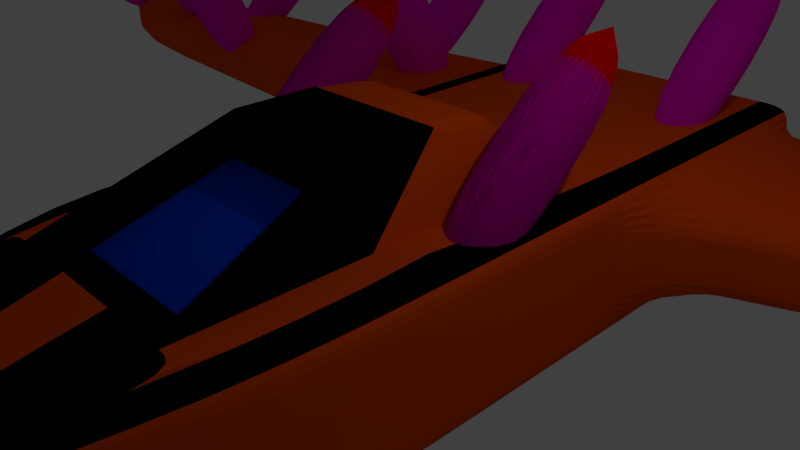 # Source: Enemy15.blend  (saved by Blender 2.70.0; exported with 4.5.12 LTS)
import bpy
from mathutils import Matrix  # noqa: F401  (used for matrix-valued properties, if any)

bpy.ops.wm.read_factory_settings(use_empty=True)
scene = bpy.context.scene
scene.name = 'Scene'

# ---- collections
col_collection_1 = bpy.data.collections.new('Collection 1'); scene.collection.children.link(col_collection_1)

# ---- materials (node trees are filled in below, after node groups)
mat_material = bpy.data.materials.new('Material')
mat_material.alpha_threshold = 0.0
mat_material.use_transparent_shadow = False
mat_material.diffuse_color = (0.8, 0.07793, 0.0, 1.0)
mat_material.roughness = 0.5
mat_material.line_color = (0.0, 0.0, 0.0, 1.0)
mat_material_001 = bpy.data.materials.new('Material.001')
mat_material_001.alpha_threshold = 0.0
mat_material_001.use_transparent_shadow = False
mat_material_001.diffuse_color = (0.8, 0.0, 0.5663, 1.0)
mat_material_001.roughness = 0.5
mat_material_001.line_color = (0.0, 0.0, 0.0, 1.0)
mat_material_002 = bpy.data.materials.new('Material.002')
mat_material_002.alpha_threshold = 0.0
mat_material_002.use_transparent_shadow = False
mat_material_002.diffuse_color = (1.0, 0.0, 0.0, 1.0)
mat_material_002.roughness = 0.5
mat_material_002.line_color = (0.0, 0.0, 0.0, 1.0)
mat_material_003 = bpy.data.materials.new('Material.003')
mat_material_003.alpha_threshold = 0.0
mat_material_003.use_transparent_shadow = False
mat_material_003.diffuse_color = (0.0, 0.0, 0.0, 1.0)
mat_material_003.roughness = 0.5
mat_material_003.line_color = (0.0, 0.0, 0.0, 1.0)
mat_material_004 = bpy.data.materials.new('Material.004')
mat_material_004.alpha_threshold = 0.0
mat_material_004.use_transparent_shadow = False
mat_material_004.diffuse_color = (0.0, 0.05936, 0.8, 1.0)
mat_material_004.roughness = 0.5
mat_material_004.line_color = (0.0, 0.0, 0.0, 1.0)
mat_material_005 = bpy.data.materials.new('Material.005')
mat_material_005.alpha_threshold = 0.0
mat_material_005.use_transparent_shadow = False
mat_material_005.diffuse_color = (0.8, 0.753, 0.0, 1.0)
mat_material_005.roughness = 0.5
mat_material_005.line_color = (0.0, 0.0, 0.0, 1.0)

# ---- material node trees

# ---- world
world_world = bpy.data.worlds.new('World'); scene.world = world_world
world_world.color = (0.05088, 0.05088, 0.05088)
world_world.use_sun_shadow = False
world_world.sun_shadow_jitter_overblur = 0.0
world_world.cycles.sampling_method = 'MANUAL'
world_world.cycles.sample_map_resolution = 256

# ---- cameras
cam_camera = bpy.data.cameras.new('Camera')
cam_camera.clip_end = 100.0
cam_camera.lens = 35.0
cam_camera.sensor_width = 32.0
cam_camera.sensor_height = 18.0
cam_camera.ortho_scale = 7.314
cam_camera.dof.focus_distance = 0.0
cam_camera.dof.aperture_fstop = 128.0

# ---- lights
light_lamp = bpy.data.lights.new('Lamp', 'POINT')
light_lamp.transmission_factor = 0.0
light_lamp.cutoff_distance = 30.0
light_lamp.energy = 100.0
light_lamp.shadow_buffer_clip_start = 1.001
light_lamp.shadow_soft_size = 0.1
light_lamp.shadow_maximum_resolution = 0.006
light_lamp.use_absolute_resolution = True
light_lamp.cycles.use_multiple_importance_sampling = False

# ---- meshes
me_cube = bpy.data.meshes.new('Cube')
me_cube.from_pydata([(0.0, 6.216, 1.028), (0.0, -6.216, 0.4509), (1.148, -6.216, 0.4509), (2.388, 6.216, 1.028), (0.0, 6.216, -1.028), (0.0, -6.216, -0.4509), (1.148, -6.216, -0.4509), (2.388, 6.216, -1.028), (0.4776, 6.216, 1.028), (0.9552, 6.216, 1.028), (1.433, 6.216, 1.028), (1.91, 6.216, 1.028), (0.3105, -6.216, 0.4509), (0.5199, -6.216, 0.4509), (0.7294, -6.216, 0.4509), (0.9389, -6.216, 0.4509), (0.9389, -6.216, -0.4509), (0.7294, -6.216, -0.4509), (0.5199, -6.216, -0.4509), (0.3105, -6.216, -0.4509), (1.91, 6.216, -1.028), (1.433, 6.216, -1.028), (0.9552, 6.216, -1.028), (0.4776, 6.216, -1.028), (0.0, -3.741, 1.028), (1.91, 7.103, -0.6168), (0.0, 1.232, 1.028), (0.0, 3.718, 1.028), (2.388, 3.718, 1.028), (2.388, 1.232, 1.028), (2.388, -1.255, 1.028), (2.388, -3.741, 1.028), (0.0, -3.741, -1.028), (0.0, -1.255, -1.028), (0.0, 1.232, -1.028), (0.0, 3.718, -1.028), (2.388, 3.718, -1.028), (2.388, 1.232, -1.028), (2.388, -1.255, -1.028), (2.388, -3.741, -1.028), (1.91, 3.718, 1.028), (1.91, 1.232, 1.028), (1.91, -1.255, 1.028), (1.91, -3.741, 1.028), (1.433, 3.718, 1.028), (1.433, 1.232, 1.028), (1.433, -1.255, 1.028), (1.433, -3.741, 1.028), (0.9552, 3.718, 1.028), (0.9552, 1.232, 1.028), (1.91, 7.103, 0.2056), (0.9552, -3.741, 1.028), (0.4776, 3.718, 1.028), (0.4776, 1.232, 1.028), (1.91, 7.103, -0.2056), (0.4776, -3.741, 1.028), (1.91, -3.741, -1.028), (1.91, -1.255, -1.028), (1.91, 1.232, -1.028), (1.91, 3.718, -1.028), (1.433, -3.741, -1.028), (1.433, -1.255, -1.028), (1.433, 1.232, -1.028), (1.433, 3.718, -1.028), (0.9552, -3.741, -1.028), (0.9552, -1.255, -1.028), (0.9552, 1.232, -1.028), (0.9552, 3.718, -1.028), (0.4776, -3.741, -1.028), (0.4776, -1.255, -1.028), (0.4776, 1.232, -1.028), (0.4776, 3.718, -1.028), (0.0, 6.216, -0.6168), (0.0, 6.216, -0.2056), (0.0, 6.216, 0.2056), (0.0, 6.216, 0.6168), (0.0, -6.216, -0.2705), (0.0, -6.216, -0.09018), (0.0, -6.216, 0.09018), (0.0, -6.216, 0.2705), (1.148, -6.216, -0.2705), (1.148, -6.216, -0.09018), (1.148, -6.216, 0.09018), (1.148, -6.216, 0.2705), (2.388, 6.216, -0.6168), (2.388, 6.216, -0.2056), (2.388, 6.216, 0.2056), (2.388, 6.216, 0.6168), (1.91, 6.216, -0.6168), (1.91, 6.216, -0.2056), (1.91, 6.216, 0.2056), (1.91, 6.216, 0.6168), (1.433, 6.216, -0.6168), (1.666, 7.103, 0.4068), (1.666, 7.103, -0.1356), (1.433, 6.216, 0.6168), (0.9552, 6.216, -0.6168), (1.666, 7.103, 0.1356), (1.666, 7.103, -0.4068), (0.9552, 6.216, 0.6168), (0.4776, 6.216, -0.6168), (0.4776, 6.216, -0.2056), (0.4776, 6.216, 0.2056), (0.4776, 6.216, 0.6168), (0.9389, -6.216, 0.2705), (0.9389, -6.216, 0.09018), (0.9389, -6.216, -0.09018), (0.9389, -6.216, -0.2705), (0.7294, -6.216, 0.2705), (0.7294, -6.216, 0.09018), (0.7294, -6.216, -0.09018), (0.7294, -6.216, -0.2705), (0.5199, -6.216, 0.2705), (0.5199, -6.216, 0.09018), (0.5199, -6.216, -0.09018), (0.5199, -6.216, -0.2705), (0.3105, -6.216, 0.2705), (0.3105, -6.216, 0.09018), (0.3105, -6.216, -0.09018), (0.3105, -6.216, -0.2705), (2.388, 3.718, 0.6168), (2.388, 3.718, 0.2056), (2.388, 3.718, -0.2056), (2.388, 3.718, -0.6168), (2.388, 1.232, 0.6168), (2.388, 1.232, 0.2056), (2.388, 1.232, -0.2056), (2.388, 1.232, -0.6168), (2.388, -1.255, 0.6168), (2.388, -1.255, 0.2056), (2.388, -1.255, -0.2056), (2.388, -1.255, -0.6168), (2.388, -3.741, 0.6168), (2.388, -3.741, 0.2056), (2.388, -3.741, -0.2056), (2.388, -3.741, -0.6168), (15.41, 6.216, -0.6169), (15.41, 6.216, -0.2056), (15.41, 6.216, 0.2056), (15.41, 6.216, 0.6168), (15.41, 3.718, 0.6168), (15.41, 3.718, 0.2056), (15.41, 3.718, -0.2056), (15.41, 3.718, -0.6169), (8.661, 4.698, 0.08939), (8.738, 3.073, 3.317), (3.707, 3.977, 3.364), (3.629, 5.602, 0.1369), (3.807, 4.012, 3.38), (3.729, 5.637, 0.1519), (3.912, 4.029, 3.385), (3.834, 5.654, 0.1578), (4.019, 4.027, 3.382), (3.941, 5.652, 0.1543), (4.123, 4.006, 3.369), (4.045, 5.631, 0.1415), (4.22, 3.968, 3.348), (4.142, 5.593, 0.1199), (4.307, 3.914, 3.318), (4.229, 5.539, 0.09039), (4.38, 3.845, 3.282), (4.302, 5.47, 0.05402), (4.436, 3.765, 3.24), (4.359, 5.39, 0.01224), (4.474, 3.676, 3.194), (4.396, 5.301, -0.03337), (4.492, 3.582, 3.147), (4.414, 5.207, -0.08104), (4.489, 3.487, 3.099), (4.411, 5.112, -0.1289), (4.464, 3.394, 3.052), (4.387, 5.019, -0.1752), (4.421, 3.306, 3.009), (4.343, 4.931, -0.2182), (4.359, 3.228, 2.972), (4.281, 4.853, -0.256), (4.281, 3.162, 2.94), (4.203, 4.787, -0.2874), (4.191, 3.111, 2.916), (4.113, 4.736, -0.3111), (4.091, 3.076, 2.901), (4.013, 4.701, -0.3262), (3.986, 3.059, 2.895), (3.908, 4.684, -0.3321), (3.879, 3.061, 2.899), (3.801, 4.686, -0.3286), (3.775, 3.081, 2.912), (3.697, 4.706, -0.3158), (3.678, 3.12, 2.933), (3.6, 4.745, -0.2942), (3.591, 3.174, 2.963), (3.513, 4.799, -0.2646), (3.518, 3.243, 2.999), (3.44, 4.868, -0.2283), (3.461, 3.323, 3.041), (3.383, 4.948, -0.1865), (3.423, 3.412, 3.087), (3.346, 5.037, -0.1409), (3.406, 3.506, 3.134), (3.328, 5.131, -0.09321), (3.409, 3.601, 3.182), (3.331, 5.226, -0.0453), (3.433, 3.694, 3.229), (3.355, 5.319, 0.0009969), (3.477, 3.781, 3.271), (3.399, 5.407, 0.04391), (3.539, 3.86, 3.309), (3.461, 5.485, 0.08178), (3.617, 3.926, 3.341), (3.539, 5.551, 0.1132), (8.838, 3.107, 3.332), (8.76, 4.732, 0.1045), (8.943, 3.124, 3.338), (8.866, 4.749, 0.1104), (9.05, 3.122, 3.334), (8.972, 4.747, 0.1068), (9.154, 3.102, 3.322), (9.076, 4.727, 0.09405), (9.251, 3.064, 3.3), (9.173, 4.689, 0.07246), (9.338, 3.009, 3.27), (9.26, 4.634, 0.04292), (9.411, 2.94, 3.234), (9.333, 4.565, 0.00656), (9.468, 2.86, 3.192), (9.39, 4.485, -0.03523), (9.505, 2.771, 3.147), (9.428, 4.396, -0.08083), (9.523, 2.677, 3.099), (9.445, 4.303, -0.1285), (9.52, 2.582, 3.051), (9.442, 4.207, -0.1764), (9.496, 2.489, 3.005), (9.418, 4.114, -0.2227), (9.452, 2.402, 2.962), (9.374, 4.027, -0.2656), (9.39, 2.324, 2.924), (9.312, 3.949, -0.3035), (9.312, 2.257, 2.893), (9.234, 3.883, -0.3349), (9.222, 2.206, 2.869), (9.144, 3.831, -0.3586), (9.122, 2.171, 2.854), (9.044, 3.796, -0.3736), (9.017, 2.155, 2.848), (8.939, 3.78, -0.3795), (8.91, 2.157, 2.852), (8.832, 3.782, -0.376), (8.806, 2.177, 2.864), (8.728, 3.802, -0.3632), (8.709, 2.215, 2.886), (8.631, 3.84, -0.3416), (8.622, 2.27, 2.915), (8.544, 3.895, -0.3121), (8.549, 2.338, 2.952), (8.471, 3.963, -0.2757), (8.492, 2.419, 2.994), (8.415, 4.044, -0.2339), (8.455, 2.507, 3.039), (8.377, 4.133, -0.1883), (8.437, 2.601, 3.087), (8.359, 4.226, -0.1407), (8.44, 2.697, 3.135), (8.363, 4.322, -0.09277), (8.464, 2.79, 3.181), (8.387, 4.415, -0.04647), (8.508, 2.877, 3.224), (8.43, 4.502, -0.003557), (8.57, 2.955, 3.262), (8.492, 4.58, 0.03432), (8.648, 3.021, 3.293), (8.57, 4.646, 0.0657), (11.2, 5.411, 0.3117), (11.27, 3.785, 3.539), (11.37, 3.82, 3.554), (11.29, 5.445, 0.3268), (11.48, 3.837, 3.56), (11.4, 5.462, 0.3327), (11.58, 3.835, 3.557), (11.51, 5.46, 0.3291), (11.69, 3.815, 3.544), (11.61, 5.44, 0.3163), (11.79, 3.776, 3.522), (11.71, 5.401, 0.2948), (11.87, 3.722, 3.493), (11.79, 5.347, 0.2652), (11.95, 3.653, 3.456), (11.87, 5.278, 0.2289), (12.0, 3.573, 3.415), (11.92, 5.198, 0.1871), (12.04, 3.484, 3.369), (11.96, 5.109, 0.1415), (12.06, 3.39, 3.321), (11.98, 5.015, 0.09379), (12.05, 3.295, 3.273), (11.98, 4.92, 0.04589), (12.03, 3.202, 3.227), (11.95, 4.827, -0.0004087), (11.99, 3.115, 3.184), (11.91, 4.74, -0.04332), (11.92, 3.036, 3.146), (11.85, 4.661, -0.0812), (11.85, 2.97, 3.115), (11.77, 4.595, -0.1126), (11.76, 2.919, 3.091), (11.68, 4.544, -0.1363), (11.66, 2.884, 3.076), (11.58, 4.509, -0.1513), (11.55, 2.867, 3.07), (11.47, 4.493, -0.1572), (11.44, 2.869, 3.074), (11.37, 4.494, -0.1537), (11.34, 2.89, 3.087), (11.26, 4.515, -0.1409), (11.24, 2.928, 3.108), (11.17, 4.553, -0.1193), (11.16, 2.983, 3.138), (11.08, 4.608, -0.0898), (11.08, 3.051, 3.174), (11.01, 4.676, -0.05344), (11.03, 3.132, 3.216), (10.95, 4.757, -0.01165), (10.99, 3.22, 3.262), (10.91, 4.845, 0.03396), (10.97, 3.314, 3.309), (10.89, 4.939, 0.08163), (10.97, 3.409, 3.357), (10.9, 5.034, 0.1295), (11.0, 3.503, 3.403), (10.92, 5.128, 0.1758), (11.04, 3.59, 3.446), (10.97, 5.215, 0.2187), (11.1, 3.668, 3.484), (11.03, 5.293, 0.2566), (11.18, 3.734, 3.516), (11.1, 5.359, 0.288), (14.34, 4.905, 0.08546), (16.25, 4.279, 3.093), (16.31, 4.208, 3.04), (14.4, 4.834, 0.03294), (16.35, 4.123, 2.994), (14.45, 4.749, -0.01324), (16.38, 4.027, 2.956), (14.48, 4.653, -0.05131), (16.39, 3.925, 2.927), (14.49, 4.551, -0.0798), (16.39, 3.82, 2.91), (14.48, 4.446, -0.09761), (16.36, 3.716, 2.903), (14.46, 4.342, -0.1041), (16.32, 3.618, 2.908), (14.42, 4.244, -0.09893), (16.27, 3.528, 2.925), (14.36, 4.154, -0.08237), (16.2, 3.451, 2.952), (14.29, 4.077, -0.05505), (16.12, 3.389, 2.989), (14.21, 4.015, -0.018), (16.03, 3.345, 3.034), (14.13, 3.971, 0.02734), (15.94, 3.321, 3.086), (14.04, 3.947, 0.07924), (15.85, 3.317, 3.143), (13.95, 3.943, 0.1357), (15.76, 3.333, 3.202), (13.86, 3.959, 0.1946), (15.68, 3.369, 3.261), (13.78, 3.995, 0.2535), (15.61, 3.424, 3.318), (13.71, 4.05, 0.3104), (15.55, 3.496, 3.37), (13.65, 4.122, 0.3629), (15.51, 3.581, 3.416), (13.6, 4.207, 0.4091), (15.48, 3.676, 3.454), (13.57, 4.302, 0.4471), (15.47, 3.779, 3.483), (13.56, 4.405, 0.4756), (15.47, 3.884, 3.501), (13.57, 4.51, 0.4935), (15.5, 3.987, 3.507), (13.59, 4.613, 0.4999), (15.54, 4.086, 3.502), (13.63, 4.712, 0.4948), (15.59, 4.176, 3.485), (13.69, 4.802, 0.4782), (15.66, 4.253, 3.458), (13.76, 4.879, 0.4509), (15.74, 4.314, 3.421), (13.84, 4.94, 0.4138), (15.83, 4.358, 3.376), (13.92, 4.984, 0.3685), (15.92, 4.383, 3.324), (14.01, 5.009, 0.3166), (16.01, 4.387, 3.267), (14.1, 5.013, 0.2601), (16.09, 4.37, 3.208), (14.19, 4.996, 0.2013), (16.18, 4.334, 3.149), (14.27, 4.96, 0.1423), (5.11, 8.555, 2.107), (5.121, 5.595, -0.4296), (5.014, 8.552, 2.11), (5.024, 5.592, -0.4265), (4.92, 8.537, 2.127), (4.931, 5.577, -0.4093), (4.833, 8.51, 2.158), (4.843, 5.55, -0.3784), (4.755, 8.473, 2.201), (4.765, 5.513, -0.3352), (4.689, 8.426, 2.255), (4.7, 5.466, -0.2812), (4.639, 8.373, 2.318), (4.65, 5.413, -0.2186), (4.606, 8.314, 2.387), (4.617, 5.353, -0.1498), (4.592, 8.251, 2.459), (4.602, 5.291, -0.07736), (4.596, 8.189, 2.533), (4.606, 5.229, -0.004099), (4.619, 8.128, 2.604), (4.629, 5.168, 0.06716), (4.66, 8.071, 2.67), (4.67, 5.111, 0.1337), (4.717, 8.02, 2.73), (4.727, 5.06, 0.1929), (4.788, 7.978, 2.779), (4.798, 5.018, 0.2425), (4.871, 7.946, 2.817), (4.881, 4.985, 0.2807), (4.961, 7.924, 2.843), (4.972, 4.964, 0.3059), (5.057, 7.915, 2.854), (5.067, 4.955, 0.3173), (5.153, 7.918, 2.851), (5.164, 4.958, 0.3142), (5.247, 7.933, 2.834), (5.257, 4.973, 0.297), (5.334, 7.96, 2.803), (5.345, 5.0, 0.2661), (5.412, 7.997, 2.76), (5.423, 5.037, 0.2229), (5.478, 8.043, 2.706), (5.488, 5.083, 0.1689), (5.528, 8.097, 2.643), (5.538, 5.137, 0.1063), (5.561, 8.156, 2.574), (5.571, 5.196, 0.03749), (5.575, 8.219, 2.502), (5.586, 5.258, -0.03495), (5.571, 8.281, 2.428), (5.582, 5.321, -0.1082), (5.548, 8.342, 2.357), (5.559, 5.382, -0.1795), (5.507, 8.399, 2.291), (5.518, 5.439, -0.246), (5.45, 8.45, 2.231), (5.461, 5.49, -0.3052), (5.379, 8.492, 2.182), (5.389, 5.532, -0.3549), (5.296, 8.524, 2.144), (5.307, 5.564, -0.393), (10.19, 8.072, 2.027), (10.2, 5.111, -0.5099), (5.216, 5.586, -0.4183), (5.206, 8.546, 2.118), (10.09, 8.069, 2.03), (10.1, 5.108, -0.5068), (9.999, 8.053, 2.047), (10.01, 5.093, -0.4896), (9.911, 8.027, 2.078), (9.922, 5.067, -0.4587), (9.834, 7.989, 2.121), (9.844, 5.029, -0.4155), (9.768, 7.943, 2.175), (9.779, 4.983, -0.3615), (9.718, 7.889, 2.238), (9.729, 4.929, -0.2989), (9.685, 7.83, 2.307), (9.696, 4.87, -0.2301), (9.671, 7.768, 2.379), (9.681, 4.808, -0.1577), (9.675, 7.705, 2.452), (9.685, 4.745, -0.0844), (9.698, 7.644, 2.524), (9.708, 4.684, -0.01314), (9.739, 7.587, 2.59), (9.749, 4.627, 0.05338), (9.796, 7.537, 2.649), (9.806, 4.577, 0.1126), (9.867, 7.494, 2.699), (9.877, 4.534, 0.1623), (9.949, 7.462, 2.737), (9.96, 4.502, 0.2004), (10.04, 7.441, 2.762), (10.05, 4.481, 0.2257), (10.14, 7.431, 2.774), (10.15, 4.471, 0.237), (10.23, 7.434, 2.771), (10.24, 4.474, 0.2339), (10.33, 7.449, 2.753), (10.34, 4.489, 0.2167), (10.41, 7.476, 2.722), (10.42, 4.516, 0.1858), (10.49, 7.514, 2.679), (10.5, 4.553, 0.1426), (10.56, 7.56, 2.625), (10.57, 4.6, 0.08864), (10.61, 7.614, 2.563), (10.62, 4.654, 0.02604), (10.64, 7.673, 2.494), (10.65, 4.713, -0.0428), (10.65, 7.735, 2.421), (10.66, 4.775, -0.1152), (10.65, 7.798, 2.348), (10.66, 4.838, -0.1885), (10.63, 7.859, 2.277), (10.64, 4.899, -0.2598), (10.59, 7.916, 2.21), (10.6, 4.955, -0.3263), (10.53, 7.966, 2.151), (10.54, 5.006, -0.3855), (10.46, 8.008, 2.102), (10.47, 5.048, -0.4351), (10.38, 8.041, 2.063), (10.39, 5.081, -0.4733), (10.3, 5.102, -0.4985), (10.28, 8.062, 2.038), (12.73, 7.619, 1.836), (12.74, 4.658, -0.7005), (12.64, 7.616, 1.839), (12.65, 4.655, -0.6974), (12.54, 7.6, 1.857), (12.55, 4.64, -0.6801), (12.45, 7.574, 1.887), (12.46, 4.614, -0.6493), (12.38, 7.536, 1.931), (12.39, 4.576, -0.6061), (12.31, 7.49, 1.985), (12.32, 4.53, -0.5521), (12.26, 7.436, 2.047), (12.27, 4.476, -0.4895), (12.23, 7.377, 2.116), (12.24, 4.417, -0.4207), (12.21, 7.315, 2.188), (12.22, 4.355, -0.3482), (12.22, 7.252, 2.262), (12.23, 4.292, -0.275), (12.24, 7.191, 2.333), (12.25, 4.231, -0.2037), (12.28, 7.134, 2.399), (12.29, 4.174, -0.1372), (12.34, 7.084, 2.459), (12.35, 4.124, -0.07799), (12.41, 7.041, 2.508), (12.42, 4.081, -0.02834), (12.49, 7.009, 2.546), (12.5, 4.049, 0.009833), (12.58, 6.988, 2.572), (12.59, 4.028, 0.03506), (12.68, 6.978, 2.583), (12.69, 4.018, 0.04637), (12.77, 6.981, 2.58), (12.78, 4.021, 0.04333), (12.87, 6.996, 2.563), (12.88, 4.036, 0.02606), (12.96, 7.023, 2.532), (12.97, 4.063, -0.00478), (13.03, 7.06, 2.489), (13.04, 4.1, -0.048), (13.1, 7.107, 2.435), (13.11, 4.147, -0.102), (13.15, 7.161, 2.372), (13.16, 4.201, -0.1646), (13.18, 7.22, 2.303), (13.19, 4.26, -0.2334), (13.2, 7.282, 2.231), (13.21, 4.322, -0.3058), (13.19, 7.345, 2.158), (13.2, 4.385, -0.3791), (13.17, 7.406, 2.086), (13.18, 4.446, -0.4503), (13.13, 7.463, 2.02), (13.14, 4.502, -0.5169), (13.07, 7.513, 1.961), (13.08, 4.553, -0.5761), (13.0, 7.555, 1.911), (13.01, 4.595, -0.6257), (12.92, 7.588, 1.873), (12.93, 4.628, -0.6639), (12.84, 4.649, -0.6891), (12.83, 7.609, 1.848), (1.469, 7.42, 2.717), (1.48, 4.459, 0.1803), (1.373, 7.417, 2.72), (1.383, 4.456, 0.1834), (1.279, 7.401, 2.737), (1.289, 4.441, 0.2007), (1.191, 7.375, 2.768), (1.202, 4.415, 0.2315), (1.113, 7.337, 2.811), (1.124, 4.377, 0.2747), (1.048, 7.291, 2.865), (1.059, 4.331, 0.3287), (0.9982, 7.237, 2.928), (1.009, 4.277, 0.3913), (0.9652, 7.178, 2.997), (0.9756, 4.218, 0.4601), (0.9505, 7.116, 3.069), (0.9609, 4.156, 0.5326), (0.9547, 7.053, 3.142), (0.9652, 4.093, 0.6058), (0.9777, 6.992, 3.214), (0.9881, 4.032, 0.6771), (1.018, 6.935, 3.28), (1.029, 3.975, 0.7436), (1.076, 6.885, 3.339), (1.086, 3.925, 0.8028), (1.147, 6.842, 3.389), (1.157, 3.882, 0.8525), (1.229, 6.81, 3.427), (1.24, 3.85, 0.8906), (1.32, 6.789, 3.453), (1.331, 3.829, 0.9159), (1.416, 6.779, 3.464), (1.426, 3.819, 0.9272), (1.512, 6.782, 3.461), (1.522, 3.822, 0.9241), (1.606, 6.797, 3.444), (1.616, 3.837, 0.9069), (1.693, 6.824, 3.413), (1.704, 3.864, 0.876), (1.771, 6.861, 3.369), (1.782, 3.901, 0.8328), (1.836, 6.908, 3.316), (1.847, 3.948, 0.7788), (1.886, 6.962, 3.253), (1.897, 4.002, 0.7162), (1.919, 7.021, 3.184), (1.93, 4.061, 0.6474), (1.934, 7.083, 3.112), (1.945, 4.123, 0.575), (1.93, 7.146, 3.038), (1.94, 4.186, 0.5017), (1.907, 7.207, 2.967), (1.917, 4.247, 0.4304), (1.866, 7.264, 2.901), (1.877, 4.303, 0.3639), (1.809, 7.314, 2.841), (1.819, 4.354, 0.3047), (1.738, 7.356, 2.792), (1.748, 4.396, 0.2551), (1.655, 7.389, 2.754), (1.666, 4.429, 0.2169), (1.575, 4.45, 0.1917), (1.565, 7.41, 2.728), (1.859, 2.545, 2.546), (1.87, -0.4156, 0.009795), (1.763, 2.542, 2.549), (1.773, -0.4185, 0.01283), (1.669, 2.526, 2.567), (1.679, -0.4337, 0.0301), (1.581, 2.5, 2.598), (1.592, -0.4604, 0.06095), (1.503, 2.462, 2.641), (1.514, -0.4977, 0.1042), (1.438, 2.416, 2.695), (1.449, -0.5442, 0.1581), (1.388, 2.362, 2.757), (1.399, -0.598, 0.2207), (1.355, 2.303, 2.826), (1.366, -0.6571, 0.2896), (1.34, 2.241, 2.899), (1.351, -0.7193, 0.362), (1.345, 2.178, 2.972), (1.355, -0.782, 0.4353), (1.368, 2.117, 3.043), (1.378, -0.843, 0.5065), (1.408, 2.06, 3.11), (1.419, -0.8999, 0.573), (1.466, 2.01, 3.169), (1.476, -0.9504, 0.6323), (1.537, 1.967, 3.219), (1.547, -0.9927, 0.6819), (1.619, 1.935, 3.257), (1.63, -1.025, 0.7201), (1.71, 1.914, 3.282), (1.721, -1.046, 0.7453), (1.806, 1.904, 3.293), (1.816, -1.056, 0.7566), (1.902, 1.907, 3.29), (1.912, -1.053, 0.7536), (1.996, 1.922, 3.273), (2.006, -1.038, 0.7363), (2.083, 1.949, 3.242), (2.094, -1.011, 0.7055), (2.161, 1.987, 3.199), (2.172, -0.9736, 0.6622), (2.226, 2.033, 3.145), (2.237, -0.9272, 0.6083), (2.276, 2.087, 3.082), (2.287, -0.8734, 0.5457), (2.309, 2.146, 3.014), (2.32, -0.8143, 0.4769), (2.324, 2.208, 2.941), (2.335, -0.7521, 0.4044), (2.32, 2.271, 2.868), (2.33, -0.6894, 0.3312), (2.297, 2.332, 2.797), (2.307, -0.6284, 0.2599), (2.256, 2.389, 2.73), (2.267, -0.5715, 0.1934), (2.199, 2.439, 2.671), (2.209, -0.521, 0.1342), (2.128, 2.481, 2.621), (2.138, -0.4787, 0.08451), (2.045, 2.514, 2.583), (2.056, -0.4463, 0.04633), (1.965, -0.425, 0.02111), (1.955, 2.535, 2.558), (1.859, 2.545, 2.546), (1.87, -0.4156, 0.009795), (1.763, 2.542, 2.549), (1.773, -0.4185, 0.01283), (1.669, 2.526, 2.567), (1.679, -0.4337, 0.0301), (1.581, 2.5, 2.598), (1.592, -0.4604, 0.06095), (1.503, 2.462, 2.641), (1.514, -0.4977, 0.1042), (1.438, 2.416, 2.695), (1.449, -0.5442, 0.1581), (1.388, 2.362, 2.757), (1.399, -0.598, 0.2207), (1.355, 2.303, 2.826), (1.366, -0.6571, 0.2896), (1.34, 2.241, 2.899), (1.351, -0.7193, 0.362), (1.345, 2.178, 2.972), (1.355, -0.782, 0.4353), (1.368, 2.117, 3.043), (1.378, -0.843, 0.5065), (1.408, 2.06, 3.11), (1.419, -0.8999, 0.573), (1.466, 2.01, 3.169), (1.476, -0.9504, 0.6323), (1.537, 1.967, 3.219), (1.547, -0.9927, 0.6819), (1.619, 1.935, 3.257), (1.63, -1.025, 0.7201), (1.71, 1.914, 3.282), (1.721, -1.046, 0.7453), (1.806, 1.904, 3.293), (1.816, -1.056, 0.7566), (1.902, 1.907, 3.29), (1.912, -1.053, 0.7536), (1.996, 1.922, 3.273), (2.006, -1.038, 0.7363), (2.083, 1.949, 3.242), (2.094, -1.011, 0.7055), (2.161, 1.987, 3.199), (2.172, -0.9736, 0.6622), (2.226, 2.033, 3.145), (2.237, -0.9272, 0.6083), (2.276, 2.087, 3.082), (2.287, -0.8734, 0.5457), (2.309, 2.146, 3.014), (2.32, -0.8143, 0.4769), (2.324, 2.208, 2.941), (2.335, -0.7521, 0.4044), (2.32, 2.271, 2.868), (2.33, -0.6894, 0.3312), (2.297, 2.332, 2.797), (2.307, -0.6284, 0.2599), (2.256, 2.389, 2.73), (2.267, -0.5715, 0.1934), (2.199, 2.439, 2.671), (2.209, -0.521, 0.1342), (2.128, 2.481, 2.621), (2.138, -0.4787, 0.08451), (2.045, 2.514, 2.583), (2.056, -0.4463, 0.04633), (1.965, -0.425, 0.02111), (1.955, 2.535, 2.558), (0.0, -1.194, 1.994), (0.0, 0.01387, 1.994), (0.0, 1.222, 1.994), (1.064, 1.222, 1.994), (1.064, 0.01387, 1.994), (1.064, -1.194, 1.994), (0.8324, 1.222, 1.994), (0.8324, 0.01387, 1.994), (0.8324, -1.194, 1.994), (0.6004, 1.222, 1.994), (0.6004, 0.01387, 1.994), (0.6004, -1.194, 1.994), (1.91, 7.103, 0.6169), (1.433, 7.103, -0.6168), (1.666, 6.641, -0.4068), (1.666, 6.641, 0.1356), (1.433, 7.103, 0.6169), (0.9552, 7.103, -0.6168), (1.666, 6.641, -0.1356), (1.666, 6.641, 0.4068), (0.9552, 7.103, 0.6169), (0.4776, 7.103, -0.6168), (0.4776, 7.103, -0.2056), (0.4776, 7.103, 0.2056), (0.4776, 7.103, 0.6169), (1.352, 7.103, -0.4068), (0.5258, -3.423, 1.149), (0.884, -3.423, 1.149), (1.352, 7.103, 0.4068), (1.037, 7.103, -0.4068), (1.242, -3.423, 1.149), (0.0, -3.423, 1.149), (1.037, 7.103, 0.4068), (0.7216, 7.103, -0.4068), (0.7216, 7.103, -0.1356), (0.7216, 7.103, 0.1356), (0.7216, 7.103, 0.4068), (1.352, 6.641, -0.4068), (1.352, 6.641, -0.1356), (1.352, 6.641, 0.1356), (1.352, 6.641, 0.4068), (1.037, 6.641, -0.4068), (1.037, 6.641, -0.1356), (1.037, 6.641, 0.1356), (1.037, 6.641, 0.4068), (0.7216, 6.641, -0.4068), (0.7216, 6.641, -0.1356), (0.7216, 6.641, 0.1356), (0.7216, 6.641, 0.4068), (0.0, -1.513, 1.873), (0.9659, -1.513, 1.873), (0.7919, -1.513, 1.873), (0.6179, -1.513, 1.873), (0.5258, -3.258, 0.7152), (0.884, -3.258, 0.7152), (1.242, -3.258, 0.7152), (0.0, -3.258, 0.7152), (0.0, -1.348, 1.44), (0.9659, -1.348, 1.44), (0.7919, -1.348, 1.44), (0.6179, -1.348, 1.44), (0.6897, -5.677, 0.5767), (0.8079, -5.677, 0.5767), (1.205, -4.281, 0.9022), (0.9352, -4.281, 0.9022), (0.6897, -5.606, 0.2737), (0.8079, -5.606, 0.2737), (1.205, -4.21, 0.5992), (0.9352, -4.21, 0.5992)], [], [(100, 23, 4, 72), (116, 12, 1, 79), (132, 31, 2, 83), (55, 24, 1, 12), (83, 2, 15, 104), (68, 19, 5, 32), (96, 22, 23, 100), (92, 21, 22, 96), (88, 20, 21, 92), (84, 7, 20, 88), (104, 15, 14, 108), (108, 14, 13, 112), (112, 13, 12, 116), (31, 43, 15, 2), (43, 47, 14, 15), (51, 13, 845, 848), (51, 55, 12, 13), (39, 6, 16, 56), (56, 16, 17, 60), (60, 17, 18, 64), (64, 18, 19, 68), (87, 3, 28, 120), (120, 28, 29, 124), (124, 29, 30, 128), (128, 30, 31, 132), (8, 0, 27, 52), (52, 27, 26, 53), (51, 47, 814, 811), (46, 45, 787, 788), (23, 71, 35, 4), (71, 70, 34, 35), (70, 69, 33, 34), (69, 68, 32, 33), (3, 11, 40, 28), (28, 40, 41, 29), (29, 41, 42, 30), (30, 42, 43, 31), (11, 10, 44, 40), (40, 44, 45, 41), (41, 45, 46, 42), (42, 46, 47, 43), (10, 9, 48, 44), (44, 48, 49, 45), (47, 46, 788, 789), (53, 26, 786, 793), (9, 8, 52, 48), (48, 52, 53, 49), (49, 53, 793, 790), (45, 49, 790, 787), (7, 36, 59, 20), (36, 37, 58, 59), (37, 38, 57, 58), (38, 39, 56, 57), (20, 59, 63, 21), (59, 58, 62, 63), (58, 57, 61, 62), (57, 56, 60, 61), (21, 63, 67, 22), (63, 62, 66, 67), (62, 61, 65, 66), (61, 60, 64, 65), (22, 67, 71, 23), (67, 66, 70, 71), (66, 65, 69, 70), (65, 64, 68, 69), (8, 103, 75, 0), (103, 102, 74, 75), (102, 101, 73, 74), (101, 100, 72, 73), (19, 119, 76, 5), (119, 118, 77, 76), (118, 117, 78, 77), (117, 116, 79, 78), (39, 135, 80, 6), (135, 134, 81, 80), (134, 133, 82, 81), (133, 132, 83, 82), (6, 80, 107, 16), (80, 81, 106, 107), (81, 82, 105, 106), (82, 83, 104, 105), (9, 99, 103, 8), (91, 90, 50, 796), (100, 101, 806, 805), (99, 95, 800, 804), (10, 95, 99, 9), (101, 102, 807, 806), (103, 99, 804, 808), (102, 103, 808, 807), (11, 91, 95, 10), (88, 92, 797, 25), (89, 88, 25, 54), (92, 96, 801, 797), (3, 87, 91, 11), (87, 86, 90, 91), (86, 85, 89, 90), (85, 84, 88, 89), (16, 107, 111, 17), (107, 106, 110, 111), (106, 105, 109, 110), (105, 104, 108, 109), (17, 111, 115, 18), (111, 110, 114, 115), (110, 109, 113, 114), (109, 108, 112, 113), (18, 115, 119, 19), (115, 114, 118, 119), (114, 113, 117, 118), (113, 112, 116, 117), (7, 84, 123, 36), (121, 122, 142, 141), (122, 123, 143, 142), (87, 120, 140, 139), (36, 123, 127, 37), (123, 122, 126, 127), (122, 121, 125, 126), (121, 120, 124, 125), (37, 127, 131, 38), (127, 126, 130, 131), (126, 125, 129, 130), (125, 124, 128, 129), (38, 131, 135, 39), (131, 130, 134, 135), (130, 129, 133, 134), (129, 128, 132, 133), (136, 137, 142, 143), (137, 138, 141, 142), (138, 139, 140, 141), (86, 87, 139, 138), (120, 121, 141, 140), (85, 86, 138, 137), (123, 84, 136, 143), (84, 85, 137, 136), (278, 280, 281, 279), (266, 268, 269, 267), (146, 148, 149, 147), (273, 334, 332, 330, 328, 326, 324, 322, 320, 318, 316, 314, 312, 310, 308, 306, 304, 302, 300, 298, 296, 294, 292, 290, 288, 286, 284, 282, 280, 278, 276, 274), (264, 266, 267, 265), (148, 150, 151, 149), (282, 284, 285, 283), (262, 264, 265, 263), (150, 152, 153, 151), (284, 286, 287, 285), (260, 262, 263, 261), (152, 154, 155, 153), (286, 288, 289, 287), (258, 260, 261, 259), (154, 156, 157, 155), (288, 290, 291, 289), (256, 258, 259, 257), (156, 158, 159, 157), (290, 292, 293, 291), (254, 256, 257, 255), (158, 160, 161, 159), (292, 294, 295, 293), (252, 254, 255, 253), (160, 162, 163, 161), (294, 296, 297, 295), (250, 252, 253, 251), (162, 164, 165, 163), (296, 298, 299, 297), (248, 250, 251, 249), (164, 166, 167, 165), (298, 300, 301, 299), (246, 248, 249, 247), (166, 168, 169, 167), (300, 302, 303, 301), (244, 246, 247, 245), (168, 170, 171, 169), (302, 304, 305, 303), (242, 244, 245, 243), (170, 172, 173, 171), (304, 306, 307, 305), (240, 242, 243, 241), (172, 174, 175, 173), (306, 308, 309, 307), (238, 240, 241, 239), (174, 176, 177, 175), (308, 310, 311, 309), (236, 238, 239, 237), (176, 178, 179, 177), (310, 312, 313, 311), (234, 236, 237, 235), (178, 180, 181, 179), (312, 314, 315, 313), (232, 234, 235, 233), (180, 182, 183, 181), (314, 316, 317, 315), (230, 232, 233, 231), (182, 184, 185, 183), (316, 318, 319, 317), (228, 230, 231, 229), (184, 186, 187, 185), (318, 320, 321, 319), (226, 228, 229, 227), (186, 188, 189, 187), (320, 322, 323, 321), (224, 226, 227, 225), (188, 190, 191, 189), (322, 324, 325, 323), (222, 224, 225, 223), (190, 192, 193, 191), (324, 326, 327, 325), (220, 222, 223, 221), (192, 194, 195, 193), (326, 328, 329, 327), (218, 220, 221, 219), (194, 196, 197, 195), (328, 330, 331, 329), (216, 218, 219, 217), (196, 198, 199, 197), (330, 332, 333, 331), (214, 216, 217, 215), (198, 200, 201, 199), (145, 270, 268, 266, 264, 262, 260, 258, 256, 254, 252, 250, 248, 246, 244, 242, 240, 238, 236, 234, 232, 230, 228, 226, 224, 222, 220, 218, 216, 214, 212, 210), (212, 214, 215, 213), (200, 202, 203, 201), (268, 270, 271, 269), (210, 212, 213, 211), (202, 204, 205, 203), (270, 145, 144, 271), (145, 210, 211, 144), (204, 206, 207, 205), (149, 151, 153, 155, 157, 159, 161, 163, 165, 167, 169, 171, 173, 175, 177, 179, 181, 183, 185, 187, 189, 191, 193, 195, 197, 199, 201, 203, 205, 207, 209, 147), (208, 146, 147, 209), (206, 208, 209, 207), (280, 282, 283, 281), (211, 213, 215, 217, 219, 221, 223, 225, 227, 229, 231, 233, 235, 237, 239, 241, 243, 245, 247, 249, 251, 253, 255, 257, 259, 261, 263, 265, 267, 269, 271, 144), (146, 208, 206, 204, 202, 200, 198, 196, 194, 192, 190, 188, 186, 184, 182, 180, 178, 176, 174, 172, 170, 168, 166, 164, 162, 160, 158, 156, 154, 152, 150, 148), (276, 278, 279, 277), (332, 334, 335, 333), (274, 276, 277, 275), (334, 273, 272, 335), (273, 274, 275, 272), (275, 277, 279, 281, 283, 285, 287, 289, 291, 293, 295, 297, 299, 301, 303, 305, 307, 309, 311, 313, 315, 317, 319, 321, 323, 325, 327, 329, 331, 333, 335, 272), (342, 344, 345, 343), (337, 398, 396, 394, 392, 390, 388, 386, 384, 382, 380, 378, 376, 374, 372, 370, 368, 366, 364, 362, 360, 358, 356, 354, 352, 350, 348, 346, 344, 342, 340, 338), (346, 348, 349, 347), (348, 350, 351, 349), (350, 352, 353, 351), (352, 354, 355, 353), (354, 356, 357, 355), (356, 358, 359, 357), (358, 360, 361, 359), (360, 362, 363, 361), (362, 364, 365, 363), (364, 366, 367, 365), (366, 368, 369, 367), (368, 370, 371, 369), (370, 372, 373, 371), (372, 374, 375, 373), (374, 376, 377, 375), (376, 378, 379, 377), (378, 380, 381, 379), (380, 382, 383, 381), (382, 384, 385, 383), (384, 386, 387, 385), (386, 388, 389, 387), (388, 390, 391, 389), (390, 392, 393, 391), (392, 394, 395, 393), (394, 396, 397, 395), (344, 346, 347, 345), (340, 342, 343, 341), (396, 398, 399, 397), (338, 340, 341, 339), (398, 337, 336, 399), (337, 338, 339, 336), (339, 341, 343, 345, 347, 349, 351, 353, 355, 357, 359, 361, 363, 365, 367, 369, 371, 373, 375, 377, 379, 381, 383, 385, 387, 389, 391, 393, 395, 397, 399, 336), (561, 560, 558, 559), (441, 440, 438, 439), (487, 486, 484, 485), (563, 562, 560, 561), (443, 442, 440, 441), (485, 484, 482, 483), (565, 564, 562, 563), (445, 444, 442, 443), (483, 482, 480, 481), (567, 566, 564, 565), (447, 446, 444, 445), (481, 480, 478, 479), (589, 588, 586, 587), (449, 448, 446, 447), (479, 478, 476, 477), (587, 586, 584, 585), (451, 450, 448, 449), (477, 476, 474, 475), (585, 584, 582, 583), (453, 452, 450, 451), (475, 474, 472, 473), (583, 582, 580, 581), (455, 454, 452, 453), (473, 472, 470, 471), (581, 580, 578, 579), (457, 456, 454, 455), (471, 470, 468, 469), (579, 578, 576, 577), (459, 458, 456, 457), (469, 468, 466, 467), (567, 565, 563, 561, 559, 557, 555, 553, 551, 549, 547, 545, 543, 541, 539, 537, 535, 533, 531, 529, 590, 589, 587, 585, 583, 581, 579, 577, 575, 573, 571, 569), (461, 460, 458, 459), (467, 466, 462, 463), (575, 574, 572, 573), (489, 488, 486, 487), (439, 438, 436, 437), (559, 558, 556, 557), (491, 490, 488, 489), (437, 436, 434, 435), (557, 556, 554, 555), (493, 492, 490, 491), (435, 434, 432, 433), (555, 554, 552, 553), (495, 494, 492, 493), (433, 432, 430, 431), (553, 552, 550, 551), (497, 496, 494, 495), (431, 430, 428, 429), (531, 530, 528, 529), (499, 498, 496, 497), (429, 428, 426, 427), (533, 532, 530, 531), (501, 500, 498, 499), (427, 426, 424, 425), (535, 534, 532, 533), (503, 502, 500, 501), (425, 424, 422, 423), (537, 536, 534, 535), (525, 524, 522, 523), (423, 422, 420, 421), (539, 538, 536, 537), (523, 522, 520, 521), (421, 420, 418, 419), (541, 540, 538, 539), (521, 520, 518, 519), (419, 418, 416, 417), (543, 542, 540, 541), (519, 518, 516, 517), (417, 416, 414, 415), (545, 544, 542, 543), (517, 516, 514, 515), (415, 414, 412, 413), (547, 546, 544, 545), (515, 514, 512, 513), (413, 412, 410, 411), (549, 548, 546, 547), (513, 512, 510, 511), (411, 410, 408, 409), (551, 550, 548, 549), (511, 510, 508, 509), (409, 408, 406, 407), (503, 501, 499, 497, 495, 493, 491, 489, 487, 485, 483, 481, 479, 477, 475, 473, 471, 469, 467, 463, 526, 525, 523, 521, 519, 517, 515, 513, 511, 509, 507, 505), (509, 508, 506, 507), (407, 406, 404, 405), (463, 462, 527, 526), (507, 506, 504, 505), (405, 404, 402, 403), (526, 527, 524, 525), (505, 504, 502, 503), (403, 402, 400, 401), (438, 440, 442, 444, 446, 448, 450, 452, 454, 456, 458, 460, 465, 400, 402, 404, 406, 408, 410, 412, 414, 416, 418, 420, 422, 424, 426, 428, 430, 432, 434, 436), (464, 465, 460, 461), (401, 400, 465, 464), (577, 576, 574, 575), (502, 504, 506, 508, 510, 512, 514, 516, 518, 520, 522, 524, 527, 462, 466, 468, 470, 472, 474, 476, 478, 480, 482, 484, 486, 488, 490, 492, 494, 496, 498, 500), (439, 437, 435, 433, 431, 429, 427, 425, 423, 421, 419, 417, 415, 413, 411, 409, 407, 405, 403, 401, 464, 461, 459, 457, 455, 453, 451, 449, 447, 445, 443, 441), (573, 572, 570, 571), (529, 528, 591, 590), (571, 570, 568, 569), (590, 591, 588, 589), (569, 568, 566, 567), (566, 568, 570, 572, 574, 576, 578, 580, 582, 584, 586, 588, 591, 528, 530, 532, 534, 536, 538, 540, 542, 544, 546, 548, 550, 552, 554, 556, 558, 560, 562, 564), (625, 624, 622, 623), (627, 626, 624, 625), (629, 628, 626, 627), (631, 630, 628, 629), (653, 652, 650, 651), (651, 650, 648, 649), (649, 648, 646, 647), (647, 646, 644, 645), (645, 644, 642, 643), (643, 642, 640, 641), (631, 629, 627, 625, 623, 621, 619, 617, 615, 613, 611, 609, 607, 605, 603, 601, 599, 597, 595, 593, 654, 653, 651, 649, 647, 645, 643, 641, 639, 637, 635, 633), (639, 638, 636, 637), (623, 622, 620, 621), (621, 620, 618, 619), (619, 618, 616, 617), (617, 616, 614, 615), (595, 594, 592, 593), (597, 596, 594, 595), (599, 598, 596, 597), (601, 600, 598, 599), (603, 602, 600, 601), (605, 604, 602, 603), (607, 606, 604, 605), (609, 608, 606, 607), (611, 610, 608, 609), (613, 612, 610, 611), (615, 614, 612, 613), (641, 640, 638, 639), (637, 636, 634, 635), (593, 592, 655, 654), (635, 634, 632, 633), (654, 655, 652, 653), (633, 632, 630, 631), (630, 632, 634, 636, 638, 640, 642, 644, 646, 648, 650, 652, 655, 592, 594, 596, 598, 600, 602, 604, 606, 608, 610, 612, 614, 616, 618, 620, 622, 624, 626, 628), (689, 688, 686, 687), (691, 690, 688, 689), (693, 692, 690, 691), (695, 694, 692, 693), (717, 716, 714, 715), (715, 714, 712, 713), (713, 712, 710, 711), (711, 710, 708, 709), (709, 708, 706, 707), (707, 706, 704, 705), (695, 693, 691, 689, 687, 685, 683, 681, 679, 677, 675, 673, 671, 669, 667, 665, 663, 661, 659, 657, 718, 717, 715, 713, 711, 709, 707, 705, 703, 701, 699, 697), (703, 702, 700, 701), (687, 686, 684, 685), (685, 684, 682, 683), (683, 682, 680, 681), (681, 680, 678, 679), (659, 658, 656, 657), (661, 660, 658, 659), (663, 662, 660, 661), (665, 664, 662, 663), (667, 666, 664, 665), (669, 668, 666, 667), (671, 670, 668, 669), (673, 672, 670, 671), (675, 674, 672, 673), (677, 676, 674, 675), (679, 678, 676, 677), (705, 704, 702, 703), (701, 700, 698, 699), (657, 656, 719, 718), (699, 698, 696, 697), (718, 719, 716, 717), (697, 696, 694, 695), (694, 696, 698, 700, 702, 704, 706, 708, 710, 712, 714, 716, 719, 656, 658, 660, 662, 664, 666, 668, 670, 672, 674, 676, 678, 680, 682, 684, 686, 688, 690, 692), (753, 752, 750, 751), (755, 754, 752, 753), (757, 756, 754, 755), (759, 758, 756, 757), (781, 780, 778, 779), (779, 778, 776, 777), (777, 776, 774, 775), (775, 774, 772, 773), (773, 772, 770, 771), (771, 770, 768, 769), (759, 757, 755, 753, 751, 749, 747, 745, 743, 741, 739, 737, 735, 733, 731, 729, 727, 725, 723, 721, 782, 781, 779, 777, 775, 773, 771, 769, 767, 765, 763, 761), (767, 766, 764, 765), (751, 750, 748, 749), (749, 748, 746, 747), (747, 746, 744, 745), (745, 744, 742, 743), (723, 722, 720, 721), (725, 724, 722, 723), (727, 726, 724, 725), (729, 728, 726, 727), (731, 730, 728, 729), (733, 732, 730, 731), (735, 734, 732, 733), (737, 736, 734, 735), (739, 738, 736, 737), (741, 740, 738, 739), (743, 742, 740, 741), (769, 768, 766, 767), (765, 764, 762, 763), (721, 720, 783, 782), (763, 762, 760, 761), (782, 783, 780, 781), (761, 760, 758, 759), (758, 760, 762, 764, 766, 768, 770, 772, 774, 776, 778, 780, 783, 720, 722, 724, 726, 728, 730, 732, 734, 736, 738, 740, 742, 744, 746, 748, 750, 752, 754, 756), (793, 786, 785, 794), (794, 785, 784, 795), (787, 790, 791, 788), (788, 791, 792, 789), (790, 793, 794, 791), (791, 794, 795, 792), (789, 792, 835, 834), (795, 784, 833, 836), (806, 807, 819, 818), (801, 805, 817, 813), (800, 796, 93, 812), (50, 54, 94, 97), (807, 808, 820, 819), (804, 800, 812, 816), (796, 50, 97, 93), (808, 804, 816, 820), (25, 797, 809, 98), (95, 91, 796, 800), (96, 100, 805, 801), (90, 89, 54, 50), (812, 93, 803, 824), (97, 94, 802, 799), (819, 820, 832, 831), (816, 812, 824, 828), (93, 97, 799, 803), (820, 816, 828, 832), (98, 809, 821, 798), (817, 818, 830, 829), (809, 813, 825, 821), (54, 25, 98, 94), (797, 801, 813, 809), (805, 806, 818, 817), (828, 827, 831, 832), (827, 826, 830, 831), (826, 825, 829, 830), (824, 823, 827, 828), (823, 822, 826, 827), (822, 821, 825, 826), (803, 799, 823, 824), (799, 802, 822, 823), (802, 798, 821, 822), (813, 817, 829, 825), (818, 819, 831, 830), (94, 98, 798, 802), (835, 836, 844, 843), (811, 814, 839, 838), (810, 811, 838, 837), (792, 795, 836, 835), (55, 51, 811, 810), (24, 55, 810, 815), (47, 789, 834, 814), (838, 839, 842, 843), (837, 838, 843, 844), (840, 837, 844, 841), (815, 810, 837, 840), (834, 835, 843, 842), (814, 834, 842, 839), (836, 833, 841, 844), (846, 847, 851, 850), (14, 47, 847, 846), (13, 14, 846, 845), (47, 51, 848, 847), (851, 852, 849, 850), (847, 848, 852, 851), (848, 845, 849, 852), (845, 846, 850, 849)])
me_cube.polygons.foreach_set('material_index', [0, 0, 0, 0, 0, 0, 0, 0, 0, 0, 0, 0, 0, 3, 3, 3, 3, 0, 0, 0, 0, 0, 0, 0, 0, 0, 0, 3, 0, 0, 0, 0, 0, 3, 3, 3, 3, 0, 0, 0, 0, 0, 0, 3, 0, 0, 0, 0, 0, 0, 0, 0, 0, 0, 0, 0, 0, 0, 0, 0, 0, 0, 0, 0, 0, 0, 0, 0, 0, 0, 0, 0, 0, 0, 0, 0, 0, 0, 0, 0, 0, 0, 0, 0, 0, 0, 0, 0, 0, 0, 0, 0, 0, 0, 0, 0, 0, 0, 0, 0, 0, 0, 0, 0, 0, 0, 0, 0, 0, 0, 0, 0, 0, 0, 0, 0, 0, 0, 0, 0, 0, 0, 0, 0, 0, 0, 0, 0, 0, 0, 0, 0, 0, 1, 1, 1, 2, 1, 1, 1, 1, 1, 1, 1, 1, 1, 1, 1, 1, 1, 1, 1, 1, 1, 1, 1, 1, 1, 1, 1, 1, 1, 1, 1, 1, 1, 1, 1, 1, 1, 1, 1, 1, 1, 1, 1, 1, 1, 1, 1, 1, 1, 1, 1, 1, 1, 1, 1, 1, 1, 1, 1, 1, 1, 1, 1, 1, 1, 1, 1, 1, 1, 1, 1, 1, 1, 1, 1, 1, 1, 1, 1, 1, 1, 2, 1, 1, 1, 1, 1, 1, 1, 1, 1, 1, 1, 1, 1, 2, 1, 1, 1, 1, 1, 1, 1, 2, 1, 1, 1, 1, 1, 1, 1, 1, 1, 1, 1, 1, 1, 1, 1, 1, 1, 1, 1, 1, 1, 1, 1, 1, 1, 1, 1, 1, 1, 1, 1, 1, 1, 1, 1, 1, 1, 1, 1, 1, 1, 1, 1, 1, 1, 1, 1, 1, 1, 1, 1, 1, 1, 1, 1, 1, 1, 1, 1, 1, 1, 1, 1, 1, 1, 1, 1, 1, 1, 1, 1, 1, 1, 1, 1, 1, 1, 1, 1, 1, 1, 1, 1, 1, 1, 1, 1, 1, 1, 1, 1, 1, 1, 1, 1, 1, 1, 1, 1, 1, 1, 1, 1, 1, 1, 1, 1, 1, 1, 1, 1, 1, 1, 1, 1, 1, 1, 1, 1, 1, 1, 1, 2, 1, 1, 1, 2, 1, 1, 1, 1, 1, 1, 2, 1, 1, 1, 1, 1, 1, 1, 1, 1, 1, 1, 1, 1, 1, 1, 1, 1, 1, 1, 1, 1, 1, 1, 1, 1, 1, 1, 1, 1, 1, 1, 1, 1, 2, 0, 0, 0, 0, 0, 0, 0, 0, 0, 0, 0, 0, 0, 0, 0, 0, 0, 0, 0, 0, 0, 0, 0, 0, 0, 0, 0, 0, 0, 0, 0, 0, 0, 0, 1, 1, 1, 1, 1, 1, 1, 1, 1, 1, 1, 1, 1, 1, 1, 1, 1, 1, 1, 1, 1, 1, 1, 1, 1, 1, 1, 1, 1, 1, 1, 1, 1, 2, 0, 3, 0, 3, 0, 3, 3, 3, 0, 0, 0, 0, 0, 0, 0, 0, 0, 0, 0, 0, 0, 0, 0, 0, 0, 0, 0, 0, 0, 0, 0, 0, 0, 0, 0, 0, 0, 0, 0, 0, 0, 0, 0, 0, 3, 3, 3, 3, 3, 3, 3, 4, 4, 4, 3, 3, 3, 3, 0, 3, 3, 3, 5, 3, 3, 0])
_k = {(0, 8): 1.0, (0, 75): 1.0, (3, 87): 1.0, (4, 23): 1.0, (8, 9): 1.0, (9, 10): 1.0, (10, 11): 1.0, (3, 11): 1.0, (12, 13): 1.0, (13, 14): 1.0, (14, 15): 1.0, (7, 20): 1.0, (20, 21): 1.0, (21, 22): 1.0, (22, 23): 1.0, (11, 91): 1.0, (10, 95): 1.0, (9, 99): 1.0, (8, 103): 1.0, (15, 43): 1.0, (14, 47): 1.0, (13, 51): 1.0, (12, 55): 1.0, (22, 67): 1.0, (23, 71): 1.0, (784, 833): 1.0, (795, 836): 1.0, (32, 33): 1.0, (33, 34): 1.0, (34, 35): 1.0, (41, 42): 1.0, (45, 46): 1.0, (46, 47): 1.0, (55, 810): 1.0, (46, 788): 1.0, (47, 789): 1.0, (66, 67): 1.0, (68, 69): 1.0, (69, 70): 1.0, (70, 71): 1.0, (24, 55): 1.0, (35, 71): 1.0, (34, 70): 1.0, (33, 69): 1.0, (32, 68): 1.0, (41, 45): 1.0, (42, 46): 1.0, (43, 47): 1.0, (47, 51): 1.0, (51, 55): 1.0, (67, 71): 1.0, (66, 70): 1.0, (4, 72): 1.0, (72, 73): 1.0, (73, 74): 1.0, (74, 75): 1.0, (7, 84): 1.0, (84, 85): 1.0, (85, 86): 1.0, (86, 87): 1.0, (20, 88): 1.0, (88, 89): 1.0, (89, 90): 1.0, (90, 91): 1.0, (21, 92): 1.0, (50, 90): 1.0, (91, 796): 1.0, (100, 805): 1.0, (22, 96): 1.0, (95, 800): 1.0, (101, 806): 1.0, (99, 804): 1.0, (23, 100): 1.0, (100, 101): 1.0, (101, 102): 1.0, (102, 103): 1.0, (75, 103): 1.0, (74, 102): 1.0, (73, 101): 1.0, (72, 100): 1.0, (99, 103): 1.0, (103, 808): 1.0, (102, 807): 1.0, (96, 100): 1.0, (95, 99): 1.0, (25, 88): 1.0, (54, 89): 1.0, (92, 96): 1.0, (91, 95): 1.0, (96, 801): 1.0, (92, 797): 1.0, (88, 92): 1.0, (87, 91): 1.0, (86, 90): 1.0, (85, 89): 1.0, (84, 88): 1.0, (784, 785): 1.0, (788, 789): 1.0, (791, 792): 1.0, (794, 795): 1.0, (785, 794): 1.0, (784, 795): 1.0, (788, 791): 1.0, (789, 792): 1.0, (791, 794): 1.0, (792, 795): 1.0, (25, 54): 1.0, (50, 54): 1.0, (50, 796): 1.0, (806, 818): 1.0, (805, 817): 1.0, (801, 813): 1.0, (54, 94): 1.0, (807, 819): 1.0, (800, 812): 1.0, (805, 806): 1.0, (806, 807): 1.0, (807, 808): 1.0, (804, 808): 1.0, (50, 97): 1.0, (93, 796): 1.0, (801, 805): 1.0, (800, 804): 1.0, (804, 816): 1.0, (808, 820): 1.0, (797, 801): 1.0, (796, 800): 1.0, (797, 809): 1.0, (25, 98): 1.0, (25, 797): 1.0, (94, 98): 1.0, (94, 97): 1.0, (93, 97): 1.0, (94, 802): 1.0, (819, 831): 1.0, (812, 824): 1.0, (97, 799): 1.0, (93, 803): 1.0, (816, 828): 1.0, (817, 818): 1.0, (818, 819): 1.0, (819, 820): 1.0, (816, 820): 1.0, (820, 832): 1.0, (98, 798): 1.0, (813, 817): 1.0, (812, 816): 1.0, (818, 830): 1.0, (817, 829): 1.0, (809, 813): 1.0, (93, 812): 1.0, (813, 825): 1.0, (809, 821): 1.0, (98, 809): 1.0, (798, 802): 1.0, (799, 802): 1.0, (799, 803): 1.0, (821, 822): 1.0, (822, 823): 1.0, (823, 824): 1.0, (825, 826): 1.0, (826, 827): 1.0, (827, 828): 1.0, (829, 830): 1.0, (830, 831): 1.0, (831, 832): 1.0, (828, 832): 1.0, (827, 831): 1.0, (826, 830): 1.0, (825, 829): 1.0, (824, 828): 1.0, (823, 827): 1.0, (822, 826): 1.0, (821, 825): 1.0, (803, 824): 1.0, (799, 823): 1.0, (802, 822): 1.0, (798, 821): 1.0, (811, 838): 1.0, (810, 837): 1.0, (845, 846): 1.0, (814, 834): 1.0, (810, 815): 1.0, (811, 814): 1.0, (810, 811): 1.0, (833, 836): 1.0, (834, 835): 1.0, (835, 836): 1.0, (789, 834): 1.0, (792, 835): 1.0, (51, 811): 1.0, (47, 814): 1.0, (24, 815): 1.0, (837, 844): 1.0, (838, 843): 1.0, (840, 841): 1.0, (839, 842): 1.0, (837, 840): 1.0, (838, 839): 1.0, (837, 838): 1.0, (841, 844): 1.0, (842, 843): 1.0, (843, 844): 1.0, (814, 839): 1.0, (835, 843): 1.0, (836, 844): 1.0, (815, 840): 1.0, (834, 842): 1.0, (833, 841): 1.0, (846, 847): 1.0, (845, 848): 1.0, (847, 848): 1.0, (51, 848): 1.0, (13, 845): 1.0, (14, 846): 1.0, (47, 847): 1.0, (849, 850): 1.0, (850, 851): 1.0, (849, 852): 1.0, (851, 852): 1.0, (846, 850): 1.0, (847, 851): 1.0, (848, 852): 1.0, (845, 849): 1.0}
me_cube.attributes.new('crease_edge', 'FLOAT', 'EDGE').data.foreach_set('value', [_k.get((min(e.vertices), max(e.vertices)), 0.0) for e in me_cube.edges])
me_cube.materials.append(mat_material)
me_cube.materials.append(mat_material_001)
me_cube.materials.append(mat_material_002)
me_cube.materials.append(mat_material_003)
me_cube.materials.append(mat_material_004)
me_cube.materials.append(mat_material_005)
me_cube.use_remesh_preserve_volume = False
me_cube.use_remesh_preserve_attributes = False
me_cube.use_mirror_vertex_groups = False
me_cube.update()

# ---- objects
ob_cube = bpy.data.objects.new('Cube', me_cube)
ob_lamp = bpy.data.objects.new('Lamp', light_lamp)
ob_camera = bpy.data.objects.new('Camera', cam_camera)

# ---- transforms, parenting, visibility, modifiers, constraints
ob_cube.location = (0.0, 0.0, 0.0)
ob_cube.lock_rotations_4d = False
ob_cube.empty_display_type = 'ARROWS'
ob_cube.lineart.crease_threshold = 0.0
_m = ob_cube.modifiers.new('Mirror', 'MIRROR')
_m.use_clip = True
_m = ob_cube.modifiers.new('Subsurf', 'SUBSURF')
_m.uv_smooth = 'PRESERVE_CORNERS'
_m.quality = 2
_m.show_only_control_edges = False
ob_lamp.location = (4.076, 1.005, 5.904)
ob_lamp.rotation_euler = (0.6503, 0.05522, 1.866)
ob_lamp.lock_rotations_4d = False
ob_lamp.empty_display_type = 'ARROWS'
ob_lamp.color = (0.0, 0.0, 0.0, 0.0)
ob_lamp.lineart.crease_threshold = 0.0
ob_camera.location = (7.481, -6.508, 5.344)
ob_camera.rotation_euler = (1.109, 0.01082, 0.8149)
ob_camera.lock_rotations_4d = False
ob_camera.empty_display_type = 'ARROWS'
ob_camera.color = (0.0, 0.0, 0.0, 0.0)
ob_camera.display_type = 'WIRE'
ob_camera.lineart.crease_threshold = 0.0

# ---- collection membership
col_collection_1.objects.link(ob_cube)
col_collection_1.objects.link(ob_lamp)
col_collection_1.objects.link(ob_camera)

# ---- scene / render settings (as saved in the file)
scene.camera = ob_camera
scene.frame_start = 1; scene.frame_end = 250; scene.frame_set(1)
scene.render.engine = 'BLENDER_EEVEE_NEXT'
scene.render.resolution_percentage = 50
scene.render.dither_intensity = 0.0
scene.cycles.use_denoising = False
scene.cycles.samples = 10
scene.cycles.sampling_pattern = 'TABULATED_SOBOL'
scene.cycles.light_sampling_threshold = 0.0
scene.cycles.use_adaptive_sampling = False
scene.cycles.use_light_tree = False
scene.cycles.blur_glossy = 0.0
scene.cycles.volume_bounces = 1
scene.cycles.pixel_filter_type = 'GAUSSIAN'
scene.cycles.sample_clamp_indirect = 0.0
scene.view_settings.view_transform = 'Standard'
bpy.context.view_layer.update()

